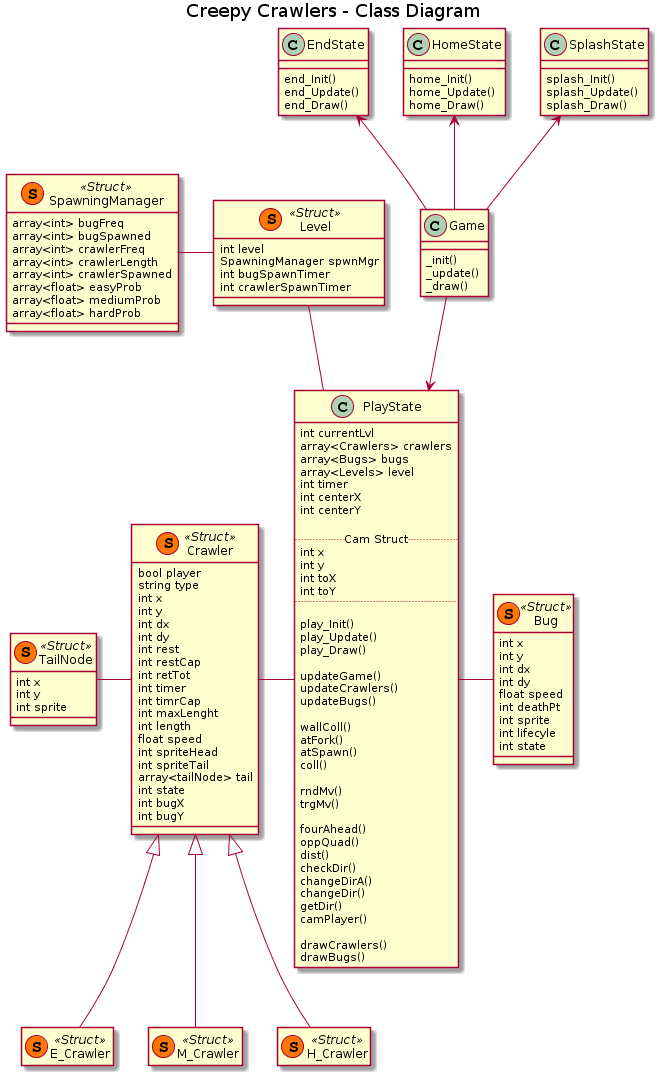

The diagram above was rendered by PlantUML. Its source (embedded in the PNG):
@startuml
title Creepy Crawlers - Class Diagram
class Game {
    _init()
    _update()
    _draw()
}

class SplashState {
    splash_Init()
    splash_Update()
    splash_Draw()
}

class PlayState {
    int currentLvl
    array<Crawlers> crawlers
    array<Bugs> bugs
    array<Levels> level
    int timer
    int centerX
    int centerY
    
    .. Cam Struct ..
        int x
        int y
        int toX
        int toY
    ..
    
    play_Init()
    play_Update()
    play_Draw()

    updateGame()
    updateCrawlers()
    updateBugs()

    wallColl()
    atFork()
    atSpawn()
    coll()

    rndMv()
    trgMv()

    fourAhead()
    oppQuad()
    dist()
    checkDir()
    changeDirA()
    changeDir()
    getDir()
    camPlayer()

    drawCrawlers()
    drawBugs()
}

class HomeState {
    home_Init()
    home_Update()
    home_Draw()
}

class EndState {
    end_Init()
    end_Update()
    end_Draw()
}

class Crawler << (S,#FF7700) Struct >> {
    bool player
    string type
    int x
    int y
    int dx
    int dy
    int rest
    int restCap
    int retTot
    int timer
    int timrCap
    int maxLenght
    int length
    float speed
    int spriteHead
    int spriteTail
    array<tailNode> tail
    int state
    int bugX
    int bugY

}

class TailNode << (S,#FF7700) Struct >> {
    int x
    int y
    int sprite
}

class E_Crawler << (S,#FF7700) Struct >>
class M_Crawler << (S,#FF7700) Struct >>
class H_Crawler << (S,#FF7700) Struct >>

class Bug << (S,#FF7700) Struct >> {
    int x
    int y
    int dx
    int dy
    float speed
    int deathPt
    int sprite
    int lifecyle
    int state
}

class Level << (S,#FF7700) Struct >> {
    int level
    SpawningManager spwnMgr
    int bugSpawnTimer
    int crawlerSpawnTimer
}

class SpawningManager << (S,#FF7700) Struct >> {
    array<int> bugFreq
    array<int> bugSpawned
    array<int> crawlerFreq
    array<int> crawlerLength
    array<int> crawlerSpawned
    array<float> easyProb
    array<float> mediumProb
    array<float> hardProb
}

hide E_Crawler members
hide M_Crawler members
hide H_Crawler members

Game -up-> SplashState
Game --> PlayState
Game -up-> HomeState
Game -up-> EndState

Crawler <|-- E_Crawler
Crawler <|-- M_Crawler
Crawler <|-- H_Crawler

Crawler -left- TailNode

PlayState -left- Crawler
PlayState -right- Bug
PlayState -up- Level

Level -left- SpawningManager
@enduml